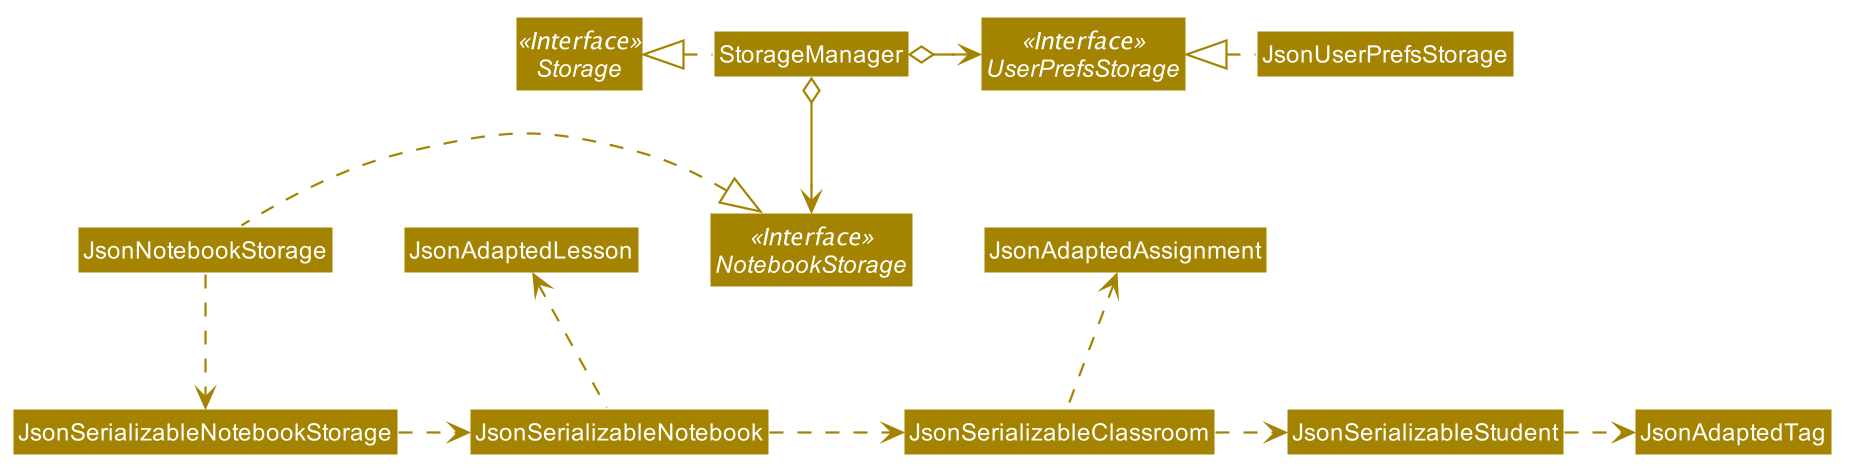

The diagram above was rendered by PlantUML. Its source (embedded in the PNG):
@startuml








skinparam BackgroundColor #FFFFFFF

skinparam Shadowing false

skinparam Class {
    FontColor #FFFFFF
    BorderThickness 1
    BorderColor #FFFFFF
    StereotypeFontColor #FFFFFF
    FontName Arial
}

skinparam Actor {
    BorderColor #000000
    Color #000000
    FontName Arial
}

skinparam Sequence {
    MessageAlign center
    BoxFontSize 15
    BoxPadding 0
    BoxFontColor #FFFFFF
    FontName Arial
}

skinparam Participant {
    FontColor #FFFFFFF
    Padding 20
}

skinparam MinClassWidth 50
skinparam ParticipantPadding 10
skinparam Shadowing false
skinparam DefaultTextAlignment center
skinparam packageStyle Rectangle

hide footbox
hide members
hide circle
skinparam arrowThickness 1.1
skinparam arrowColor #A38300
skinparam classBackgroundColor #A38300

Interface Storage <<Interface>>
Interface NotebookStorage <<Interface>>
Interface UserPrefsStorage <<Interface>>

Class StorageManager
Class JsonUserPrefsStorage
Class JsonNotebookStorage

StorageManager .left.|> Storage
StorageManager o-right-> UserPrefsStorage
StorageManager o--> NotebookStorage

JsonUserPrefsStorage .left.|> UserPrefsStorage
JsonNotebookStorage .left.|> NotebookStorage
JsonNotebookStorage .down.> JsonSerializableNotebookStorage
JsonSerializableNotebookStorage .right.> JsonSerializableNotebook
JsonSerializableNotebook .right.> JsonSerializableClassroom
JsonSerializableNotebook .up.> JsonAdaptedLesson

JsonSerializableClassroom .right.> JsonSerializableStudent
JsonSerializableClassroom .up.> JsonAdaptedAssignment

JsonSerializableStudent .right.>JsonAdaptedTag

@enduml